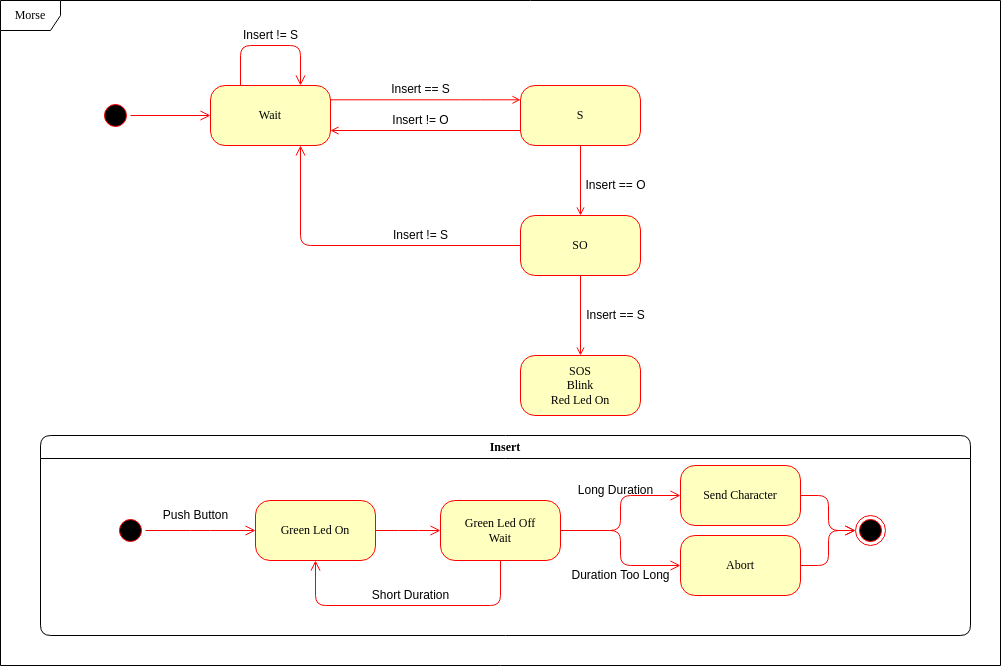

The diagram above was exported from draw.io. Its source (the exported page's mxGraphModel, read from the mxfile embedded in the PNG):
<mxGraphModel dx="1108" dy="433" grid="1" gridSize="10" guides="1" tooltips="1" connect="1" arrows="1" fold="1" page="1" pageScale="1" pageWidth="1100" pageHeight="850" background="none" math="0" shadow="0">
  <root>
    <mxCell id="0" />
    <mxCell id="1" parent="0" />
    <mxCell id="2a3bc250acf0617d-8" value="Morse" style="shape=umlFrame;whiteSpace=wrap;html=1;rounded=1;shadow=0;comic=0;labelBackgroundColor=none;strokeWidth=1;fontFamily=Verdana;fontSize=12;align=center;" parent="1" vertex="1">
      <mxGeometry x="30" y="35" width="1000" height="665" as="geometry" />
    </mxCell>
    <mxCell id="382b91b5511bd0f7-1" value="" style="ellipse;html=1;shape=startState;fillColor=#000000;strokeColor=#ff0000;rounded=1;shadow=0;comic=0;labelBackgroundColor=none;fontFamily=Verdana;fontSize=12;fontColor=#000000;align=center;direction=south;" parent="1" vertex="1">
      <mxGeometry x="130" y="135" width="30" height="30" as="geometry" />
    </mxCell>
    <mxCell id="382b91b5511bd0f7-6" value="Wait" style="rounded=1;whiteSpace=wrap;html=1;arcSize=24;fillColor=#ffffc0;strokeColor=#ff0000;shadow=0;comic=0;labelBackgroundColor=none;fontFamily=Verdana;fontSize=12;fontColor=#000000;align=center;" parent="1" vertex="1">
      <mxGeometry x="240" y="120" width="120" height="60" as="geometry" />
    </mxCell>
    <mxCell id="3cde6dad864a17aa-4" style="edgeStyle=orthogonalEdgeStyle;html=1;exitX=0;exitY=0.5;entryX=1;entryY=0.5;labelBackgroundColor=none;endArrow=none;endSize=8;strokeColor=#ff0000;fontFamily=Verdana;fontSize=12;align=left;endFill=0;startArrow=open;startFill=0;exitDx=0;exitDy=0;" parent="1" edge="1">
      <mxGeometry relative="1" as="geometry">
        <Array as="points">
          <mxPoint x="500" y="134.31" />
          <mxPoint x="500" y="134.31" />
        </Array>
        <mxPoint x="550" y="134.31" as="sourcePoint" />
        <mxPoint x="360" y="134.31" as="targetPoint" />
      </mxGeometry>
    </mxCell>
    <mxCell id="382b91b5511bd0f7-9" value="S" style="rounded=1;whiteSpace=wrap;html=1;arcSize=24;fillColor=#ffffc0;strokeColor=#ff0000;shadow=0;comic=0;labelBackgroundColor=none;fontFamily=Verdana;fontSize=12;fontColor=#000000;align=center;" parent="1" vertex="1">
      <mxGeometry x="550" y="120" width="120" height="60" as="geometry" />
    </mxCell>
    <mxCell id="3cde6dad864a17aa-5" style="edgeStyle=elbowEdgeStyle;html=1;labelBackgroundColor=none;endArrow=open;endSize=8;strokeColor=#ff0000;fontFamily=Verdana;fontSize=12;align=left;entryX=0.75;entryY=0;entryDx=0;entryDy=0;exitX=0.25;exitY=0;exitDx=0;exitDy=0;" parent="1" source="382b91b5511bd0f7-6" target="382b91b5511bd0f7-6" edge="1">
      <mxGeometry relative="1" as="geometry">
        <mxPoint x="609.5882352941178" y="495" as="sourcePoint" />
        <Array as="points">
          <mxPoint x="340" y="80" />
          <mxPoint x="270" y="70" />
        </Array>
      </mxGeometry>
    </mxCell>
    <mxCell id="2a3bc250acf0617d-9" style="edgeStyle=orthogonalEdgeStyle;html=1;labelBackgroundColor=none;endArrow=open;endSize=8;strokeColor=#ff0000;fontFamily=Verdana;fontSize=12;align=left;" parent="1" source="382b91b5511bd0f7-1" target="382b91b5511bd0f7-6" edge="1">
      <mxGeometry relative="1" as="geometry" />
    </mxCell>
    <mxCell id="dyo8OFKN4iYz_L3xdbHM-1" value="SO" style="rounded=1;whiteSpace=wrap;html=1;arcSize=24;fillColor=#ffffc0;strokeColor=#ff0000;shadow=0;comic=0;labelBackgroundColor=none;fontFamily=Verdana;fontSize=12;fontColor=#000000;align=center;" parent="1" vertex="1">
      <mxGeometry x="550" y="250" width="120" height="60" as="geometry" />
    </mxCell>
    <mxCell id="dyo8OFKN4iYz_L3xdbHM-2" style="edgeStyle=orthogonalEdgeStyle;html=1;exitX=0.5;exitY=0;entryX=0.5;entryY=1;labelBackgroundColor=none;endArrow=none;endSize=8;strokeColor=#ff0000;fontFamily=Verdana;fontSize=12;align=left;endFill=0;startArrow=open;startFill=0;exitDx=0;exitDy=0;entryDx=0;entryDy=0;" parent="1" source="dyo8OFKN4iYz_L3xdbHM-1" target="382b91b5511bd0f7-9" edge="1">
      <mxGeometry relative="1" as="geometry">
        <Array as="points" />
        <mxPoint x="560" y="160" as="sourcePoint" />
        <mxPoint x="370" y="160" as="targetPoint" />
      </mxGeometry>
    </mxCell>
    <mxCell id="dyo8OFKN4iYz_L3xdbHM-3" value="Insert == S" style="text;html=1;resizable=0;autosize=1;align=center;verticalAlign=middle;points=[];fillColor=none;strokeColor=none;rounded=0;" parent="1" vertex="1">
      <mxGeometry x="415" y="114.31" width="70" height="20" as="geometry" />
    </mxCell>
    <mxCell id="dyo8OFKN4iYz_L3xdbHM-4" value="Insert != S" style="text;html=1;resizable=0;autosize=1;align=center;verticalAlign=middle;points=[];fillColor=none;strokeColor=none;rounded=0;" parent="1" vertex="1">
      <mxGeometry x="265" y="60" width="70" height="20" as="geometry" />
    </mxCell>
    <mxCell id="dyo8OFKN4iYz_L3xdbHM-5" value="Insert == O" style="text;html=1;resizable=0;autosize=1;align=center;verticalAlign=middle;points=[];fillColor=none;strokeColor=none;rounded=0;" parent="1" vertex="1">
      <mxGeometry x="605" y="210" width="80" height="20" as="geometry" />
    </mxCell>
    <mxCell id="dyo8OFKN4iYz_L3xdbHM-6" value="Insert != O" style="text;html=1;resizable=0;autosize=1;align=center;verticalAlign=middle;points=[];fillColor=none;strokeColor=none;rounded=0;" parent="1" vertex="1">
      <mxGeometry x="415" y="145" width="70" height="20" as="geometry" />
    </mxCell>
    <mxCell id="dyo8OFKN4iYz_L3xdbHM-8" style="edgeStyle=orthogonalEdgeStyle;html=1;exitX=1;exitY=0.75;entryX=0;entryY=0.75;labelBackgroundColor=none;endArrow=none;endSize=8;strokeColor=#ff0000;fontFamily=Verdana;fontSize=12;align=left;endFill=0;startArrow=open;startFill=0;exitDx=0;exitDy=0;entryDx=0;entryDy=0;" parent="1" source="382b91b5511bd0f7-6" target="382b91b5511bd0f7-9" edge="1">
      <mxGeometry relative="1" as="geometry">
        <Array as="points" />
        <mxPoint x="550" y="165" as="sourcePoint" />
        <mxPoint x="360" y="165" as="targetPoint" />
      </mxGeometry>
    </mxCell>
    <mxCell id="dyo8OFKN4iYz_L3xdbHM-9" value="SOS&lt;br&gt;Blink&lt;br&gt;Red Led On" style="rounded=1;whiteSpace=wrap;html=1;arcSize=24;fillColor=#ffffc0;strokeColor=#ff0000;shadow=0;comic=0;labelBackgroundColor=none;fontFamily=Verdana;fontSize=12;fontColor=#000000;align=center;" parent="1" vertex="1">
      <mxGeometry x="550" y="390" width="120" height="60" as="geometry" />
    </mxCell>
    <mxCell id="dyo8OFKN4iYz_L3xdbHM-10" style="edgeStyle=orthogonalEdgeStyle;html=1;entryX=0.5;entryY=1;labelBackgroundColor=none;endArrow=none;endSize=8;strokeColor=#ff0000;fontFamily=Verdana;fontSize=12;align=left;endFill=0;startArrow=open;startFill=0;entryDx=0;entryDy=0;" parent="1" target="dyo8OFKN4iYz_L3xdbHM-1" edge="1">
      <mxGeometry relative="1" as="geometry">
        <Array as="points" />
        <mxPoint x="610" y="390" as="sourcePoint" />
        <mxPoint x="610" y="320" as="targetPoint" />
      </mxGeometry>
    </mxCell>
    <mxCell id="dyo8OFKN4iYz_L3xdbHM-11" value="Insert == S" style="text;html=1;resizable=0;autosize=1;align=center;verticalAlign=middle;points=[];fillColor=none;strokeColor=none;rounded=0;" parent="1" vertex="1">
      <mxGeometry x="610" y="340" width="70" height="20" as="geometry" />
    </mxCell>
    <mxCell id="dyo8OFKN4iYz_L3xdbHM-14" style="edgeStyle=elbowEdgeStyle;html=1;labelBackgroundColor=none;endArrow=open;endSize=8;strokeColor=#ff0000;fontFamily=Verdana;fontSize=12;align=left;entryX=0.75;entryY=1;entryDx=0;entryDy=0;" parent="1" source="dyo8OFKN4iYz_L3xdbHM-1" target="382b91b5511bd0f7-6" edge="1">
      <mxGeometry relative="1" as="geometry">
        <mxPoint x="400" y="272" as="sourcePoint" />
        <mxPoint x="460" y="272" as="targetPoint" />
        <Array as="points">
          <mxPoint x="330" y="230" />
          <mxPoint x="470" y="232" />
          <mxPoint x="400" y="222" />
        </Array>
      </mxGeometry>
    </mxCell>
    <mxCell id="dyo8OFKN4iYz_L3xdbHM-15" value="Insert != S" style="text;html=1;resizable=0;autosize=1;align=center;verticalAlign=middle;points=[];fillColor=none;strokeColor=none;rounded=0;" parent="1" vertex="1">
      <mxGeometry x="415" y="260" width="70" height="20" as="geometry" />
    </mxCell>
    <mxCell id="FtuWXv1V9kOq1lI9eC1O-1" value="Insert" style="swimlane;whiteSpace=wrap;html=1;rounded=1;shadow=0;comic=0;labelBackgroundColor=none;strokeWidth=1;fontFamily=Verdana;fontSize=12;align=center;" parent="1" vertex="1">
      <mxGeometry x="70" y="470" width="930" height="200" as="geometry" />
    </mxCell>
    <mxCell id="FtuWXv1V9kOq1lI9eC1O-2" style="edgeStyle=elbowEdgeStyle;html=1;labelBackgroundColor=none;endArrow=open;endSize=8;strokeColor=#ff0000;fontFamily=Verdana;fontSize=12;align=left;" parent="FtuWXv1V9kOq1lI9eC1O-1" source="FtuWXv1V9kOq1lI9eC1O-3" target="FtuWXv1V9kOq1lI9eC1O-8" edge="1">
      <mxGeometry relative="1" as="geometry" />
    </mxCell>
    <mxCell id="FtuWXv1V9kOq1lI9eC1O-3" value="Green Led On" style="rounded=1;whiteSpace=wrap;html=1;arcSize=24;fillColor=#ffffc0;strokeColor=#ff0000;shadow=0;comic=0;labelBackgroundColor=none;fontFamily=Verdana;fontSize=12;fontColor=#000000;align=center;" parent="FtuWXv1V9kOq1lI9eC1O-1" vertex="1">
      <mxGeometry x="215" y="65" width="120" height="60" as="geometry" />
    </mxCell>
    <mxCell id="FtuWXv1V9kOq1lI9eC1O-4" value="" style="ellipse;html=1;shape=endState;fillColor=#000000;strokeColor=#ff0000;rounded=1;shadow=0;comic=0;labelBackgroundColor=none;fontFamily=Verdana;fontSize=12;fontColor=#000000;align=center;" parent="FtuWXv1V9kOq1lI9eC1O-1" vertex="1">
      <mxGeometry x="815" y="80" width="30" height="30" as="geometry" />
    </mxCell>
    <mxCell id="FtuWXv1V9kOq1lI9eC1O-5" style="edgeStyle=elbowEdgeStyle;html=1;labelBackgroundColor=none;endArrow=open;endSize=8;strokeColor=#ff0000;fontFamily=Verdana;fontSize=12;align=left;" parent="FtuWXv1V9kOq1lI9eC1O-1" source="FtuWXv1V9kOq1lI9eC1O-6" target="FtuWXv1V9kOq1lI9eC1O-3" edge="1">
      <mxGeometry relative="1" as="geometry" />
    </mxCell>
    <mxCell id="FtuWXv1V9kOq1lI9eC1O-6" value="" style="ellipse;html=1;shape=startState;fillColor=#000000;strokeColor=#ff0000;rounded=1;shadow=0;comic=0;labelBackgroundColor=none;fontFamily=Verdana;fontSize=12;fontColor=#000000;align=center;direction=south;" parent="FtuWXv1V9kOq1lI9eC1O-1" vertex="1">
      <mxGeometry x="75" y="80" width="30" height="30" as="geometry" />
    </mxCell>
    <mxCell id="FtuWXv1V9kOq1lI9eC1O-7" style="edgeStyle=elbowEdgeStyle;html=1;labelBackgroundColor=none;endArrow=open;endSize=8;strokeColor=#ff0000;fontFamily=Verdana;fontSize=12;align=left;" parent="FtuWXv1V9kOq1lI9eC1O-1" source="FtuWXv1V9kOq1lI9eC1O-8" target="FtuWXv1V9kOq1lI9eC1O-10" edge="1">
      <mxGeometry relative="1" as="geometry" />
    </mxCell>
    <mxCell id="FtuWXv1V9kOq1lI9eC1O-8" value="Green Led Off&lt;br&gt;Wait" style="rounded=1;whiteSpace=wrap;html=1;arcSize=24;fillColor=#ffffc0;strokeColor=#ff0000;shadow=0;comic=0;labelBackgroundColor=none;fontFamily=Verdana;fontSize=12;fontColor=#000000;align=center;" parent="FtuWXv1V9kOq1lI9eC1O-1" vertex="1">
      <mxGeometry x="400" y="65" width="120" height="60" as="geometry" />
    </mxCell>
    <mxCell id="FtuWXv1V9kOq1lI9eC1O-9" style="edgeStyle=elbowEdgeStyle;html=1;labelBackgroundColor=none;endArrow=open;endSize=8;strokeColor=#ff0000;fontFamily=Verdana;fontSize=12;align=left;" parent="FtuWXv1V9kOq1lI9eC1O-1" source="FtuWXv1V9kOq1lI9eC1O-10" target="FtuWXv1V9kOq1lI9eC1O-4" edge="1">
      <mxGeometry relative="1" as="geometry" />
    </mxCell>
    <mxCell id="FtuWXv1V9kOq1lI9eC1O-10" value="Send Character" style="rounded=1;whiteSpace=wrap;html=1;arcSize=24;fillColor=#ffffc0;strokeColor=#ff0000;shadow=0;comic=0;labelBackgroundColor=none;fontFamily=Verdana;fontSize=12;fontColor=#000000;align=center;" parent="FtuWXv1V9kOq1lI9eC1O-1" vertex="1">
      <mxGeometry x="640" y="30" width="120" height="60" as="geometry" />
    </mxCell>
    <mxCell id="dyo8OFKN4iYz_L3xdbHM-17" style="edgeStyle=elbowEdgeStyle;html=1;labelBackgroundColor=none;endArrow=open;endSize=8;strokeColor=#ff0000;fontFamily=Verdana;fontSize=12;align=left;exitX=0.5;exitY=1;exitDx=0;exitDy=0;entryX=0.5;entryY=1;entryDx=0;entryDy=0;" parent="FtuWXv1V9kOq1lI9eC1O-1" source="FtuWXv1V9kOq1lI9eC1O-8" target="FtuWXv1V9kOq1lI9eC1O-3" edge="1">
      <mxGeometry relative="1" as="geometry">
        <mxPoint x="530" y="105" as="sourcePoint" />
        <mxPoint x="595" y="105" as="targetPoint" />
        <Array as="points">
          <mxPoint x="368" y="170" />
        </Array>
      </mxGeometry>
    </mxCell>
    <mxCell id="dyo8OFKN4iYz_L3xdbHM-18" value="Long Duration" style="text;html=1;resizable=0;autosize=1;align=center;verticalAlign=middle;points=[];fillColor=none;strokeColor=none;rounded=0;" parent="FtuWXv1V9kOq1lI9eC1O-1" vertex="1">
      <mxGeometry x="530" y="45" width="90" height="20" as="geometry" />
    </mxCell>
    <mxCell id="dyo8OFKN4iYz_L3xdbHM-20" value="Abort" style="rounded=1;whiteSpace=wrap;html=1;arcSize=24;fillColor=#ffffc0;strokeColor=#ff0000;shadow=0;comic=0;labelBackgroundColor=none;fontFamily=Verdana;fontSize=12;fontColor=#000000;align=center;" parent="FtuWXv1V9kOq1lI9eC1O-1" vertex="1">
      <mxGeometry x="640" y="100" width="120" height="60" as="geometry" />
    </mxCell>
    <mxCell id="pCPzFlnFONO8QC4q1Bbf-1" style="edgeStyle=elbowEdgeStyle;html=1;labelBackgroundColor=none;endArrow=open;endSize=8;strokeColor=#ff0000;fontFamily=Verdana;fontSize=12;align=left;exitX=1;exitY=0.5;exitDx=0;exitDy=0;entryX=0;entryY=0.5;entryDx=0;entryDy=0;" edge="1" parent="FtuWXv1V9kOq1lI9eC1O-1" source="FtuWXv1V9kOq1lI9eC1O-8" target="dyo8OFKN4iYz_L3xdbHM-20">
      <mxGeometry relative="1" as="geometry">
        <mxPoint x="530" y="105" as="sourcePoint" />
        <mxPoint x="650" y="70" as="targetPoint" />
      </mxGeometry>
    </mxCell>
    <mxCell id="pCPzFlnFONO8QC4q1Bbf-2" style="edgeStyle=elbowEdgeStyle;html=1;labelBackgroundColor=none;endArrow=open;endSize=8;strokeColor=#ff0000;fontFamily=Verdana;fontSize=12;align=left;exitX=1;exitY=0.5;exitDx=0;exitDy=0;entryX=0;entryY=0.5;entryDx=0;entryDy=0;" edge="1" parent="FtuWXv1V9kOq1lI9eC1O-1" source="dyo8OFKN4iYz_L3xdbHM-20" target="FtuWXv1V9kOq1lI9eC1O-4">
      <mxGeometry relative="1" as="geometry">
        <mxPoint x="770" y="70" as="sourcePoint" />
        <mxPoint x="825" y="105" as="targetPoint" />
      </mxGeometry>
    </mxCell>
    <mxCell id="dyo8OFKN4iYz_L3xdbHM-16" value="Push Button" style="text;html=1;resizable=0;autosize=1;align=center;verticalAlign=middle;points=[];fillColor=none;strokeColor=none;rounded=0;" parent="1" vertex="1">
      <mxGeometry x="185" y="540" width="80" height="20" as="geometry" />
    </mxCell>
    <mxCell id="dyo8OFKN4iYz_L3xdbHM-19" value="Short Duration" style="text;html=1;resizable=0;autosize=1;align=center;verticalAlign=middle;points=[];fillColor=none;strokeColor=none;rounded=0;" parent="1" vertex="1">
      <mxGeometry x="395" y="620" width="90" height="20" as="geometry" />
    </mxCell>
    <mxCell id="pCPzFlnFONO8QC4q1Bbf-3" value="Duration Too Long" style="text;html=1;resizable=0;autosize=1;align=center;verticalAlign=middle;points=[];fillColor=none;strokeColor=none;rounded=0;" vertex="1" parent="1">
      <mxGeometry x="595" y="600" width="110" height="20" as="geometry" />
    </mxCell>
  </root>
</mxGraphModel>